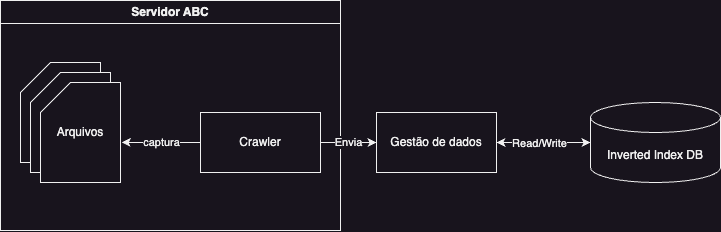

The diagram above was exported from draw.io. Its source (the exported page's mxGraphModel, read from the mxfile embedded in the PNG):
<mxGraphModel dx="1717" dy="550" grid="1" gridSize="10" guides="1" tooltips="1" connect="1" arrows="1" fold="1" page="1" pageScale="1" pageWidth="850" pageHeight="1100" math="0" shadow="0">
  <root>
    <mxCell id="0" />
    <mxCell id="1" parent="0" />
    <mxCell id="2" value="Servidor ABC" style="swimlane;whiteSpace=wrap;html=1;" vertex="1" parent="1">
      <mxGeometry x="40" y="470" width="340" height="230" as="geometry" />
    </mxCell>
    <mxCell id="3" value="captura" style="edgeStyle=orthogonalEdgeStyle;rounded=0;orthogonalLoop=1;jettySize=auto;html=1;entryX=1.015;entryY=0.6;entryDx=0;entryDy=0;entryPerimeter=0;" edge="1" parent="2" source="4" target="7">
      <mxGeometry relative="1" as="geometry" />
    </mxCell>
    <mxCell id="4" value="Crawler" style="rounded=0;whiteSpace=wrap;html=1;" vertex="1" parent="2">
      <mxGeometry x="200" y="112" width="120" height="60" as="geometry" />
    </mxCell>
    <mxCell id="5" value="" style="shape=card;whiteSpace=wrap;html=1;" vertex="1" parent="2">
      <mxGeometry x="20" y="62" width="80" height="100" as="geometry" />
    </mxCell>
    <mxCell id="6" value="" style="shape=card;whiteSpace=wrap;html=1;" vertex="1" parent="2">
      <mxGeometry x="30" y="72" width="80" height="100" as="geometry" />
    </mxCell>
    <mxCell id="7" value="Arquivos" style="shape=card;whiteSpace=wrap;html=1;" vertex="1" parent="2">
      <mxGeometry x="40" y="82" width="80" height="100" as="geometry" />
    </mxCell>
    <mxCell id="8" style="edgeStyle=orthogonalEdgeStyle;rounded=0;orthogonalLoop=1;jettySize=auto;html=1;entryX=0;entryY=0.5;entryDx=0;entryDy=0;entryPerimeter=0;startArrow=classic;startFill=1;" edge="1" source="10" target="11" parent="1">
      <mxGeometry relative="1" as="geometry" />
    </mxCell>
    <mxCell id="9" value="Read/Write" style="edgeLabel;html=1;align=center;verticalAlign=middle;resizable=0;points=[];" vertex="1" connectable="0" parent="8">
      <mxGeometry x="-0.0836" y="-1" relative="1" as="geometry">
        <mxPoint as="offset" />
      </mxGeometry>
    </mxCell>
    <mxCell id="10" value="Gestão de dados" style="rounded=0;whiteSpace=wrap;html=1;" vertex="1" parent="1">
      <mxGeometry x="416" y="582" width="120" height="60" as="geometry" />
    </mxCell>
    <mxCell id="11" value="Inverted Index DB" style="shape=cylinder3;whiteSpace=wrap;html=1;boundedLbl=1;backgroundOutline=1;size=15;" vertex="1" parent="1">
      <mxGeometry x="630" y="572" width="130" height="80" as="geometry" />
    </mxCell>
    <mxCell id="12" value="Envia" style="edgeStyle=orthogonalEdgeStyle;rounded=0;orthogonalLoop=1;jettySize=auto;html=1;entryX=0;entryY=0.5;entryDx=0;entryDy=0;" edge="1" source="4" target="10" parent="1">
      <mxGeometry relative="1" as="geometry" />
    </mxCell>
  </root>
</mxGraphModel>